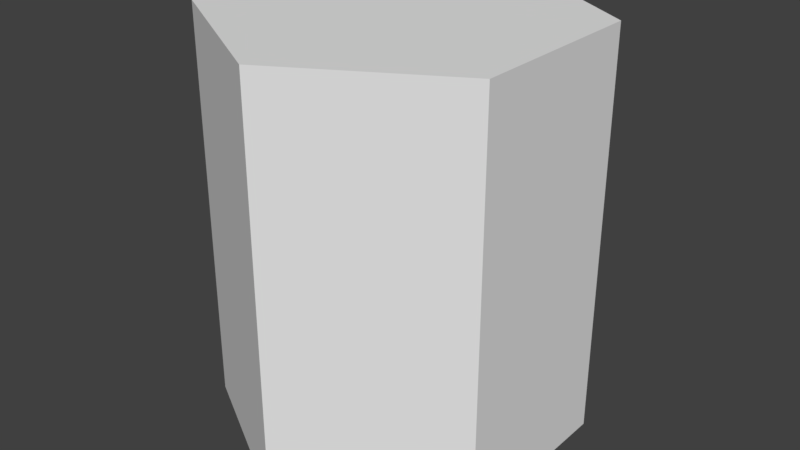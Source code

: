 # Source: building_easy.blend  (saved by Blender 2.78.0; exported with 4.5.12 LTS)
import bpy
from mathutils import Matrix  # noqa: F401  (used for matrix-valued properties, if any)

bpy.ops.wm.read_factory_settings(use_empty=True)
scene = bpy.context.scene
scene.name = 'Scene'

# ---- collections
col_collection_1 = bpy.data.collections.new('Collection 1'); scene.collection.children.link(col_collection_1)

# ---- world
world_world = bpy.data.worlds.new('World'); scene.world = world_world
world_world.color = (0.05088, 0.05088, 0.05088)
world_world.use_sun_shadow = False
world_world.sun_shadow_jitter_overblur = 0.0
world_world.cycles.sampling_method = 'MANUAL'

# ---- meshes
me_circle = bpy.data.meshes.new('Circle')
me_circle.from_pydata([(0.0, 1.0, 0.0), (-0.866, 0.5, 0.0), (-0.866, -0.5, 0.0), (8.742e-08, -1.0, 0.0), (0.866, -0.5, 0.0), (0.866, 0.5, 0.0), (0.0, 1.0, 2.0), (-0.866, 0.5, 2.0), (-0.866, -0.5, 2.0), (8.742e-08, -1.0, 2.0), (0.866, -0.5, 2.0), (0.866, 0.5, 2.0)], [], [(5, 6, 0), (3, 10, 4), (1, 8, 2), (4, 11, 5), (2, 9, 3), (0, 7, 1), (6, 10, 8), (2, 5, 0), (5, 11, 6), (3, 9, 10), (1, 7, 8), (4, 10, 11), (2, 8, 9), (0, 6, 7), (8, 7, 6), (6, 11, 10), (10, 9, 8), (0, 1, 2), (2, 3, 4), (4, 5, 2)])
me_circle.use_remesh_preserve_volume = False
me_circle.use_remesh_preserve_attributes = False
me_circle.use_mirror_vertex_groups = False
me_circle.update()

# ---- objects
ob_building_easy = bpy.data.objects.new('building_easy', me_circle)

# ---- transforms, parenting, visibility, modifiers, constraints
ob_building_easy.location = (0.0, 0.0, 0.0)
ob_building_easy.scale = (4.5, 4.5, 5.0)
ob_building_easy.lineart.crease_threshold = 0.0

# ---- collection membership
col_collection_1.objects.link(ob_building_easy)

# ---- scene / render settings (as saved in the file)
scene.frame_start = 1; scene.frame_end = 250; scene.frame_set(1)
scene.render.engine = 'BLENDER_EEVEE_NEXT'
scene.render.resolution_percentage = 50
scene.render.dither_intensity = 0.0
scene.cycles.use_denoising = False
scene.cycles.samples = 128
scene.cycles.sampling_pattern = 'TABULATED_SOBOL'
scene.cycles.light_sampling_threshold = 0.0
scene.cycles.use_adaptive_sampling = False
scene.cycles.use_light_tree = False
scene.cycles.blur_glossy = 0.0
scene.cycles.sample_clamp_indirect = 0.0
scene.view_settings.view_transform = 'Standard'
bpy.context.view_layer.update()

# ---- added for rendering (the .blend has no active camera and no usable light): camera, sun
cam_auto = bpy.data.cameras.new('AutoCamera')
cam_auto.lens = 50.0
cam_auto.sensor_width = 36.0
cam_auto.clip_end = 1000.0
ob_auto_camera = bpy.data.objects.new('AutoCamera', cam_auto)
scene.collection.objects.link(ob_auto_camera)
ob_auto_camera.location = (14.3857, -17.2628, 16.5085)
ob_auto_camera.rotation_euler = (1.09748, -7.21219e-08, 0.694738)
scene.camera = ob_auto_camera
light_auto_sun = bpy.data.lights.new('AutoSun', 'SUN')
light_auto_sun.energy = 3.0
light_auto_sun.angle = 0.0523599
ob_auto_sun = bpy.data.objects.new('AutoSun', light_auto_sun)
scene.collection.objects.link(ob_auto_sun)
ob_auto_sun.rotation_euler = (0.872665, 0.174533, 0.523599)
bpy.context.view_layer.update()
